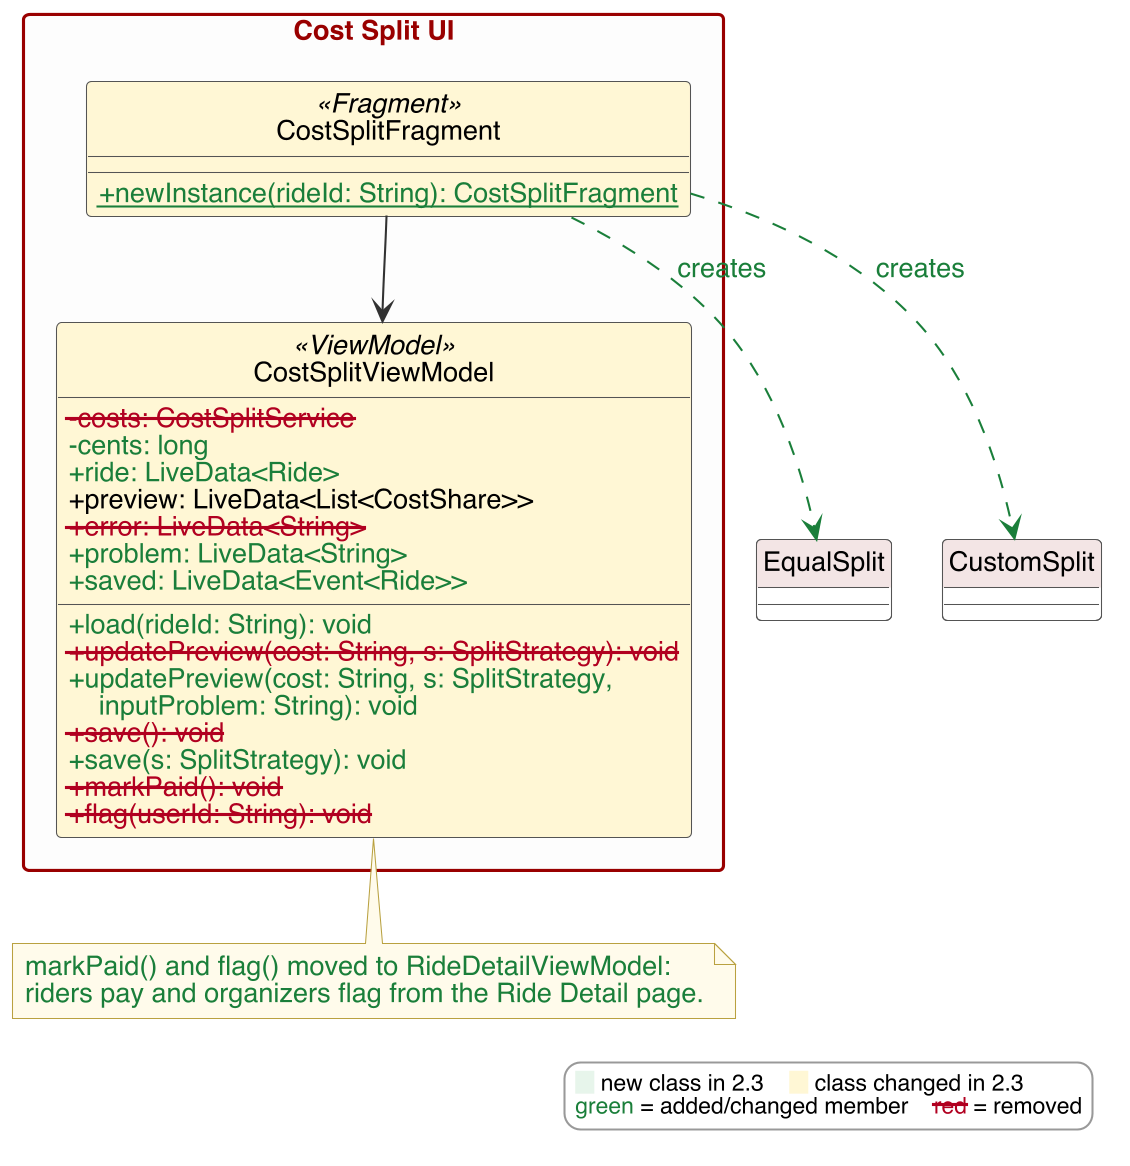

The diagram above was rendered by PlantUML. Its source (embedded in the PNG):
@startuml
!include style.iuml

package "Cost Split UI" {
  class CostSplitFragment <<Fragment>> $CHG {
    $N+{static} newInstance(rideId: String): CostSplitFragment$E
  }
  class CostSplitViewModel <<ViewModel>> $CHG {
    $D-costs: CostSplitService$DE
    $N-cents: long$E
    $N+ride: LiveData<Ride>$E
    +preview: LiveData<List<CostShare>>
    $D+error: LiveData<String>$DE
    $N+problem: LiveData<String>$E
    $N+saved: LiveData<Event<Ride>>$E
    $N+load(rideId: String): void$E
    $D+updatePreview(cost: String, s: SplitStrategy): void$DE
    $N+updatePreview(cost: String, s: SplitStrategy,$E\n$N    inputProblem: String): void$E
    $D+save(): void$DE
    $N+save(s: SplitStrategy): void$E
    $D+markPaid(): void$DE
    $D+flag(userId: String): void$DE
  }
}
class EqualSplit
class CustomSplit
CostSplitFragment --> CostSplitViewModel
CostSplitFragment .[#1B7F3B].> EqualSplit : <color:#1B7F3B>creates</color>
CostSplitFragment .[#1B7F3B].> CustomSplit : <color:#1B7F3B>creates</color>
note bottom of CostSplitViewModel
  <color:#1B7F3B>markPaid() and flag() moved to RideDetailViewModel:</color>
  <color:#1B7F3B>riders pay and organizers flag from the Ride Detail page.</color>
end note
$legend()
@enduml